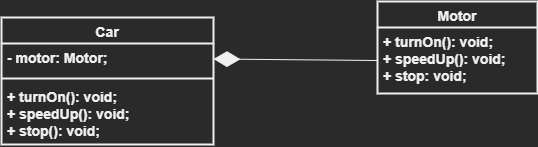

The diagram above was exported from draw.io. Its source (the exported page's mxGraphModel, read from the mxfile embedded in the PNG):
<mxGraphModel dx="1422" dy="776" grid="0" gridSize="10" guides="1" tooltips="1" connect="1" arrows="1" fold="1" page="1" pageScale="1" pageWidth="827" pageHeight="1169" math="0" shadow="0">
  <root>
    <mxCell id="0" />
    <mxCell id="1" parent="0" />
    <mxCell id="K71IY6SdcTMgmxQrjrWm-1" value="Car" style="swimlane;fontStyle=1;align=center;verticalAlign=top;childLayout=stackLayout;horizontal=1;startSize=26;horizontalStack=0;resizeParent=1;resizeParentMax=0;resizeLast=0;collapsible=1;marginBottom=0;strokeWidth=2;fontSize=14;" parent="1" vertex="1">
      <mxGeometry x="66" y="106" width="212" height="127" as="geometry" />
    </mxCell>
    <mxCell id="K71IY6SdcTMgmxQrjrWm-2" value="- motor: Motor;" style="text;strokeColor=none;fillColor=none;align=left;verticalAlign=top;spacingLeft=4;spacingRight=4;overflow=hidden;rotatable=0;points=[[0,0.5],[1,0.5]];portConstraint=eastwest;fontStyle=1;strokeWidth=2;fontSize=14;" parent="K71IY6SdcTMgmxQrjrWm-1" vertex="1">
      <mxGeometry y="26" width="212" height="31" as="geometry" />
    </mxCell>
    <mxCell id="K71IY6SdcTMgmxQrjrWm-3" value="" style="line;strokeWidth=2;fillColor=none;align=left;verticalAlign=middle;spacingTop=-1;spacingLeft=3;spacingRight=3;rotatable=0;labelPosition=right;points=[];portConstraint=eastwest;fontSize=14;fontStyle=1" parent="K71IY6SdcTMgmxQrjrWm-1" vertex="1">
      <mxGeometry y="57" width="212" height="8" as="geometry" />
    </mxCell>
    <mxCell id="K71IY6SdcTMgmxQrjrWm-4" value="+ turnOn(): void;&#10;+ speedUp(): void;&#10;+ stop(): void;" style="text;strokeColor=none;fillColor=none;align=left;verticalAlign=top;spacingLeft=4;spacingRight=4;overflow=hidden;rotatable=0;points=[[0,0.5],[1,0.5]];portConstraint=eastwest;strokeWidth=2;fontSize=14;fontStyle=1" parent="K71IY6SdcTMgmxQrjrWm-1" vertex="1">
      <mxGeometry y="65" width="212" height="62" as="geometry" />
    </mxCell>
    <mxCell id="K71IY6SdcTMgmxQrjrWm-5" value="Motor" style="swimlane;fontStyle=1;align=center;verticalAlign=top;childLayout=stackLayout;horizontal=1;startSize=26;horizontalStack=0;resizeParent=1;resizeParentMax=0;resizeLast=0;collapsible=1;marginBottom=0;strokeWidth=2;fontSize=14;" parent="1" vertex="1">
      <mxGeometry x="442" y="90" width="160" height="92" as="geometry" />
    </mxCell>
    <mxCell id="K71IY6SdcTMgmxQrjrWm-6" value="+ turnOn(): void;&#10;+ speedUp(): void;&#10;+ stop: void;" style="text;strokeColor=none;fillColor=none;align=left;verticalAlign=top;spacingLeft=4;spacingRight=4;overflow=hidden;rotatable=0;points=[[0,0.5],[1,0.5]];portConstraint=eastwest;fontStyle=1;fontSize=14;" parent="K71IY6SdcTMgmxQrjrWm-5" vertex="1">
      <mxGeometry y="26" width="160" height="66" as="geometry" />
    </mxCell>
    <mxCell id="koDAFqD4I4u-vQRRURxC-1" value="" style="endArrow=diamondThin;endFill=1;endSize=24;html=1;entryX=1;entryY=0.5;entryDx=0;entryDy=0;exitX=0;exitY=0.5;exitDx=0;exitDy=0;" edge="1" parent="1" source="K71IY6SdcTMgmxQrjrWm-6" target="K71IY6SdcTMgmxQrjrWm-2">
      <mxGeometry width="160" relative="1" as="geometry">
        <mxPoint x="332" y="397" as="sourcePoint" />
        <mxPoint x="492" y="397" as="targetPoint" />
      </mxGeometry>
    </mxCell>
  </root>
</mxGraphModel>